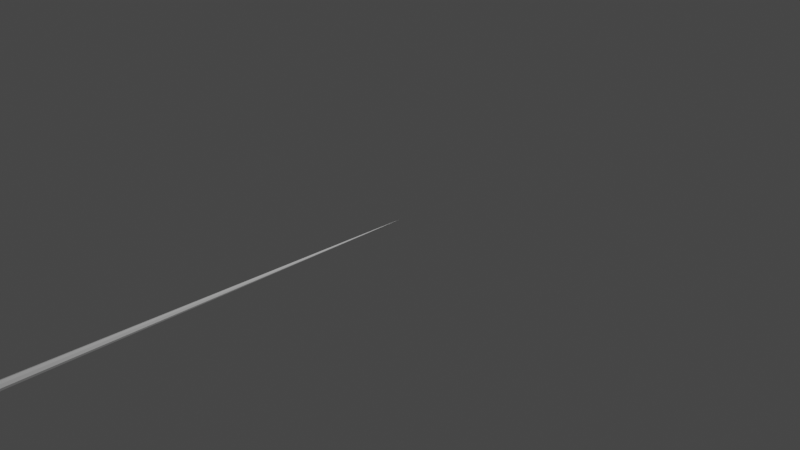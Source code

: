 # Source: GrappleAimer.blend  (saved by Blender 3.0.42; exported with 4.5.12 LTS)
import bpy
from mathutils import Matrix  # noqa: F401  (used for matrix-valued properties, if any)

bpy.ops.wm.read_factory_settings(use_empty=True)
scene = bpy.context.scene
scene.name = 'Scene'

# ---- collections
col_collection = bpy.data.collections.new('Collection'); scene.collection.children.link(col_collection)

# ---- world
world_world = bpy.data.worlds.new('World'); scene.world = world_world
world_world.use_nodes = True; world_world.node_tree.nodes.clear()
_N = world_world.node_tree.nodes; _L = world_world.node_tree.links
n0 = _N.new('ShaderNodeOutputWorld'); n0.name = 'World Output'; n0.location = (300, 300)
n1 = _N.new('ShaderNodeBackground'); n1.name = 'Background'; n1.location = (10, 300)
n1.inputs[0].default_value = (0.05088, 0.05088, 0.05088, 1.0)
_L.new(n1.outputs[0], n0.inputs[0])
n0.is_active_output = True
world_world.color = (0.05088, 0.05088, 0.05088)
world_world.use_sun_shadow = False
world_world.sun_shadow_jitter_overblur = 0.0

# ---- cameras
cam_camera = bpy.data.cameras.new('Camera')
cam_camera.clip_end = 100.0
cam_camera.ortho_scale = 7.314

# ---- lights
light_light = bpy.data.lights.new('Light', 'POINT')
light_light.transmission_factor = 0.0
light_light.energy = 1000.0
light_light.shadow_soft_size = 0.1
light_light.shadow_maximum_resolution = 0.006
light_light.use_absolute_resolution = True

# ---- meshes
me_cone_001 = bpy.data.meshes.new('Cone.001')
me_cone_001.from_pydata([(0.0, 0.0, -50.0), (0.0, 1.0, -50.0), (0.7071, 0.7071, -50.0), (1.0, -4.371e-08, -50.0), (0.7071, -0.7071, -50.0), (-8.742e-08, -1.0, -50.0), (-0.7071, -0.7071, -50.0), (-1.0, 1.192e-08, -50.0), (-0.7071, 0.7071, -50.0), (0.0, 0.0, 50.0)], [], [(0, 1, 2), (1, 9, 2), (0, 2, 3), (2, 9, 3), (0, 3, 4), (3, 9, 4), (0, 4, 5), (4, 9, 5), (0, 5, 6), (5, 9, 6), (0, 6, 7), (6, 9, 7), (0, 7, 8), (7, 9, 8), (0, 8, 1), (8, 9, 1)])
_uv = me_cone_001.uv_layers.new(name='UVMap')
_uv.uv.foreach_set('vector', [0.75, 0.25, 0.75, 0.49, 0.9197, 0.4197, 0.25, 0.49, 0.25, 0.25, 0.4197, 0.4197, 0.75, 0.25, 0.9197, 0.4197, 0.99, 0.25, 0.4197, 0.4197, 0.25, 0.25, 0.49, 0.25, 0.75, 0.25, 0.99, 0.25, 0.9197, 0.08029, 0.49, 0.25, 0.25, 0.25, 0.4197, 0.08029, 0.75, 0.25, 0.9197, 0.08029, 0.75, 0.01, 0.4197, 0.08029, 0.25, 0.25, 0.25, 0.01, 0.75, 0.25, 0.75, 0.01, 0.5803, 0.08029, 0.25, 0.01, 0.25, 0.25, 0.08029, 0.08029, 0.75, 0.25, 0.5803, 0.08029, 0.51, 0.25, 0.08029, 0.08029, 0.25, 0.25, 0.01, 0.25, 0.75, 0.25, 0.51, 0.25, 0.5803, 0.4197, 0.01, 0.25, 0.25, 0.25, 0.08029, 0.4197, 0.75, 0.25, 0.5803, 0.4197, 0.75, 0.49, 0.08029, 0.4197, 0.25, 0.25, 0.25, 0.49])
me_cone_001.use_remesh_fix_poles = True
me_cone_001.use_remesh_preserve_attributes = False
me_cone_001.update()

# ---- objects
ob_light = bpy.data.objects.new('Light', light_light)
ob_camera = bpy.data.objects.new('Camera', cam_camera)
ob_cone = bpy.data.objects.new('Cone', me_cone_001)

# ---- transforms, parenting, visibility, modifiers, constraints
ob_light.location = (4.076, 1.005, 5.904)
ob_light.rotation_euler = (0.6503, 0.05522, 1.866)
ob_light.lock_rotations_4d = False
ob_light.empty_display_type = 'ARROWS'
ob_light.color = (0.0, 0.0, 0.0, 0.0)
ob_light.lineart.crease_threshold = 0.0
ob_camera.location = (7.359, -6.926, 4.958)
ob_camera.rotation_euler = (1.109, 0.0, 0.8149)
ob_camera.lock_rotations_4d = False
ob_camera.empty_display_type = 'ARROWS'
ob_camera.color = (0.0, 0.0, 0.0, 0.0)
ob_camera.display_type = 'WIRE'
ob_camera.lineart.crease_threshold = 0.0
ob_cone.location = (0.0, -50.0, 0.0)
ob_cone.rotation_euler = (-1.571, 0.0, 0.0)

# ---- collection membership
col_collection.objects.link(ob_light)
col_collection.objects.link(ob_camera)
col_collection.objects.link(ob_cone)

# ---- scene / render settings (as saved in the file)
scene.camera = ob_camera
scene.frame_start = 1; scene.frame_end = 250; scene.frame_set(1)
scene.render.engine = 'BLENDER_EEVEE_NEXT'
scene.cycles.sampling_pattern = 'TABULATED_SOBOL'
scene.cycles.use_light_tree = False
scene.view_settings.view_transform = 'Filmic'
bpy.context.view_layer.update()
